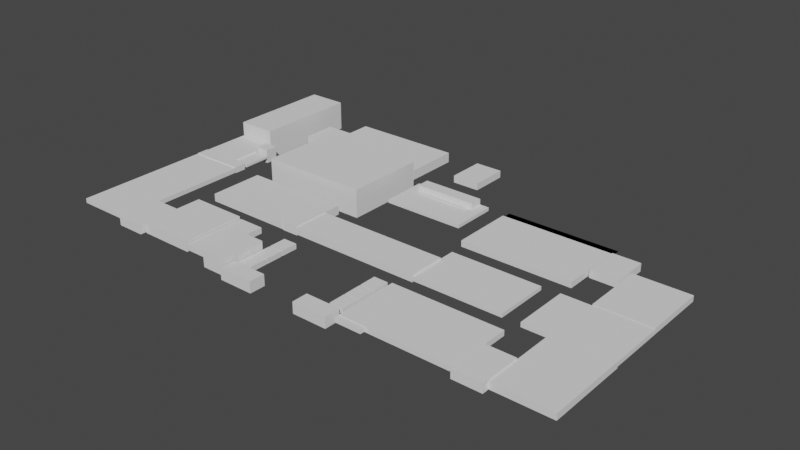 # Source: RoomFloors.blend  (saved by Blender 3.3.6; exported with 4.5.12 LTS)
import bpy
from mathutils import Matrix  # noqa: F401  (used for matrix-valued properties, if any)

bpy.ops.wm.read_factory_settings(use_empty=True)
scene = bpy.context.scene
scene.name = 'Scene'

# ---- collections
col_collection = bpy.data.collections.new('Collection'); scene.collection.children.link(col_collection)

# ---- world
world_world = bpy.data.worlds.new('World'); scene.world = world_world
world_world.use_nodes = True; world_world.node_tree.nodes.clear()
_N = world_world.node_tree.nodes; _L = world_world.node_tree.links
n0 = _N.new('ShaderNodeOutputWorld'); n0.name = 'World Output'; n0.location = (300, 300)
n1 = _N.new('ShaderNodeBackground'); n1.name = 'Background'; n1.location = (10, 300)
n1.inputs[0].default_value = (0.05088, 0.05088, 0.05088, 1.0)
_L.new(n1.outputs[0], n0.inputs[0])
n0.is_active_output = True
world_world.color = (0.05088, 0.05088, 0.05088)
world_world.use_sun_shadow = False
world_world.sun_shadow_jitter_overblur = 0.0

# ---- meshes
me_cube_289 = bpy.data.meshes.new('Cube.289')
me_cube_289.from_pydata([], [], [])
_uv = me_cube_289.uv_layers.new(name='UVMap')
_uv.uv.foreach_set('vector', [])
me_cube_289.materials.append(None)
me_cube_289.update()
me_cube_020 = bpy.data.meshes.new('Cube.020')
me_cube_020.from_pydata([(-0.9096, -0.8801, -0.9518), (-0.9096, -0.8801, 0.9518), (-0.9096, 0.8801, -0.9518), (-0.9096, 0.8801, 0.9518), (0.9096, -0.8801, -0.9518), (0.9096, -0.8801, 0.9518), (0.9096, 0.8801, -0.9518), (0.9096, 0.8801, 0.9518)], [], [(0, 1, 3, 2), (2, 3, 7, 6), (6, 7, 5, 4), (4, 5, 1, 0), (2, 6, 4, 0), (7, 3, 1, 5)])
_uv = me_cube_020.uv_layers.new(name='UVMap')
_uv.uv.foreach_set('vector', [0.375, 0.0, 0.625, 0.0, 0.625, 0.25, 0.375, 0.25, 0.375, 0.25, 0.625, 0.25, 0.625, 0.5, 0.375, 0.5, 0.375, 0.5, 0.625, 0.5, 0.625, 0.75, 0.375, 0.75, 0.375, 0.75, 0.625, 0.75, 0.625, 1.0, 0.375, 1.0, 0.125, 0.5, 0.375, 0.5, 0.375, 0.75, 0.125, 0.75, 0.625, 0.5, 0.875, 0.5, 0.875, 0.75, 0.625, 0.75])
me_cube_020.update()
me_cube_019 = bpy.data.meshes.new('Cube.019')
me_cube_019.from_pydata([(-1.103, -1.931, -0.2636), (-1.103, -1.931, 0.2636), (-1.103, 1.931, -0.2636), (-1.103, 1.931, 0.2636), (1.103, -1.931, -0.2636), (1.103, -1.931, 0.2636), (1.103, 1.931, -0.2636), (1.103, 1.931, 0.2636)], [], [(0, 1, 3, 2), (2, 3, 7, 6), (6, 7, 5, 4), (4, 5, 1, 0), (2, 6, 4, 0), (7, 3, 1, 5)])
_uv = me_cube_019.uv_layers.new(name='UVMap')
_uv.uv.foreach_set('vector', [0.375, 0.0, 0.625, 0.0, 0.625, 0.25, 0.375, 0.25, 0.375, 0.25, 0.625, 0.25, 0.625, 0.5, 0.375, 0.5, 0.375, 0.5, 0.625, 0.5, 0.625, 0.75, 0.375, 0.75, 0.375, 0.75, 0.625, 0.75, 0.625, 1.0, 0.375, 1.0, 0.125, 0.5, 0.375, 0.5, 0.375, 0.75, 0.125, 0.75, 0.625, 0.5, 0.875, 0.5, 0.875, 0.75, 0.625, 0.75])
me_cube_019.update()
me_cube_017 = bpy.data.meshes.new('Cube.017')
me_cube_017.from_pydata([(-2.764, -3.379, -0.376), (-2.764, -3.379, 0.376), (-2.764, 3.379, -0.376), (-2.764, 3.379, 0.376), (2.764, -3.379, -0.376), (2.764, -3.379, 0.376), (2.764, 3.379, -0.376), (2.764, 3.379, 0.376)], [], [(0, 1, 3, 2), (2, 3, 7, 6), (6, 7, 5, 4), (4, 5, 1, 0), (2, 6, 4, 0), (7, 3, 1, 5)])
_uv = me_cube_017.uv_layers.new(name='UVMap')
_uv.uv.foreach_set('vector', [0.375, 0.0, 0.625, 0.0, 0.625, 0.25, 0.375, 0.25, 0.375, 0.25, 0.625, 0.25, 0.625, 0.5, 0.375, 0.5, 0.375, 0.5, 0.625, 0.5, 0.625, 0.75, 0.375, 0.75, 0.375, 0.75, 0.625, 0.75, 0.625, 1.0, 0.375, 1.0, 0.125, 0.5, 0.375, 0.5, 0.375, 0.75, 0.125, 0.75, 0.625, 0.5, 0.875, 0.5, 0.875, 0.75, 0.625, 0.75])
me_cube_017.update()
me_cube_014 = bpy.data.meshes.new('Cube.014')
me_cube_014.from_pydata([(-1.958, -2.869, -0.192), (-1.958, -2.869, 0.192), (-1.958, 2.869, -0.192), (-1.958, 2.869, 0.192), (1.958, -2.869, -0.192), (1.958, -2.869, 0.192), (1.958, 2.869, -0.192), (1.958, 2.869, 0.192)], [], [(0, 1, 3, 2), (2, 3, 7, 6), (6, 7, 5, 4), (4, 5, 1, 0), (2, 6, 4, 0), (7, 3, 1, 5)])
_uv = me_cube_014.uv_layers.new(name='UVMap')
_uv.uv.foreach_set('vector', [0.375, 0.0, 0.625, 0.0, 0.625, 0.25, 0.375, 0.25, 0.375, 0.25, 0.625, 0.25, 0.625, 0.5, 0.375, 0.5, 0.375, 0.5, 0.625, 0.5, 0.625, 0.75, 0.375, 0.75, 0.375, 0.75, 0.625, 0.75, 0.625, 1.0, 0.375, 1.0, 0.125, 0.5, 0.375, 0.5, 0.375, 0.75, 0.125, 0.75, 0.625, 0.5, 0.875, 0.5, 0.875, 0.75, 0.625, 0.75])
me_cube_014.update()
me_cube_012 = bpy.data.meshes.new('Cube.012')
me_cube_012.from_pydata([(-1.955, -2.872, -0.223), (-1.955, -2.872, 0.223), (-1.955, 2.872, -0.223), (-1.955, 2.872, 0.223), (1.955, -2.872, -0.223), (1.955, -2.872, 0.223), (1.955, 2.872, -0.223), (1.955, 2.872, 0.223)], [], [(0, 1, 3, 2), (2, 3, 7, 6), (6, 7, 5, 4), (4, 5, 1, 0), (2, 6, 4, 0), (7, 3, 1, 5)])
_uv = me_cube_012.uv_layers.new(name='UVMap')
_uv.uv.foreach_set('vector', [0.375, 0.0, 0.625, 0.0, 0.625, 0.25, 0.375, 0.25, 0.375, 0.25, 0.625, 0.25, 0.625, 0.5, 0.375, 0.5, 0.375, 0.5, 0.625, 0.5, 0.625, 0.75, 0.375, 0.75, 0.375, 0.75, 0.625, 0.75, 0.625, 1.0, 0.375, 1.0, 0.125, 0.5, 0.375, 0.5, 0.375, 0.75, 0.125, 0.75, 0.625, 0.5, 0.875, 0.5, 0.875, 0.75, 0.625, 0.75])
me_cube_012.update()
me_cube_010 = bpy.data.meshes.new('Cube.010')
me_cube_010.from_pydata([(-3.81, -4.272, -9.537e-07), (-3.81, -4.272, 9.537e-07), (-3.81, 4.272, -9.537e-07), (-3.81, 4.272, 9.537e-07), (3.81, -4.272, -9.537e-07), (3.81, -4.272, 9.537e-07), (3.81, 4.272, -9.537e-07), (3.81, 4.272, 9.537e-07)], [], [(0, 1, 3, 2), (2, 3, 7, 6), (6, 7, 5, 4), (4, 5, 1, 0), (2, 6, 4, 0), (7, 3, 1, 5)])
_uv = me_cube_010.uv_layers.new(name='UVMap')
_uv.uv.foreach_set('vector', [0.375, 0.0, 0.625, 0.0, 0.625, 0.25, 0.375, 0.25, 0.375, 0.25, 0.625, 0.25, 0.625, 0.5, 0.375, 0.5, 0.375, 0.5, 0.625, 0.5, 0.625, 0.75, 0.375, 0.75, 0.375, 0.75, 0.625, 0.75, 0.625, 1.0, 0.375, 1.0, 0.125, 0.5, 0.375, 0.5, 0.375, 0.75, 0.125, 0.75, 0.625, 0.5, 0.875, 0.5, 0.875, 0.75, 0.625, 0.75])
me_cube_010.update()
me_cube_011 = bpy.data.meshes.new('Cube.011')
me_cube_011.from_pydata([(-1.796, -4.292, -3.815e-06), (-1.796, -4.292, 3.815e-06), (-1.796, 4.292, -3.815e-06), (-1.796, 4.292, 3.815e-06), (1.796, -4.292, -3.815e-06), (1.796, -4.292, 3.815e-06), (1.796, 4.292, -3.815e-06), (1.796, 4.292, 3.815e-06)], [], [(0, 1, 3, 2), (2, 3, 7, 6), (6, 7, 5, 4), (4, 5, 1, 0), (2, 6, 4, 0), (7, 3, 1, 5)])
_uv = me_cube_011.uv_layers.new(name='UVMap')
_uv.uv.foreach_set('vector', [0.375, 0.0, 0.625, 0.0, 0.625, 0.25, 0.375, 0.25, 0.375, 0.25, 0.625, 0.25, 0.625, 0.5, 0.375, 0.5, 0.375, 0.5, 0.625, 0.5, 0.625, 0.75, 0.375, 0.75, 0.375, 0.75, 0.625, 0.75, 0.625, 1.0, 0.375, 1.0, 0.125, 0.5, 0.375, 0.5, 0.375, 0.75, 0.125, 0.75, 0.625, 0.5, 0.875, 0.5, 0.875, 0.75, 0.625, 0.75])
me_cube_011.update()
me_cube_008 = bpy.data.meshes.new('Cube.008')
me_cube_008.from_pydata([(-3.772, -4.332, -0.0369), (-3.772, -4.332, 0.0369), (-3.772, 4.332, -0.0369), (-3.772, 4.332, 0.0369), (3.772, -4.332, -0.0369), (3.772, -4.332, 0.0369), (3.772, 4.332, -0.0369), (3.772, 4.332, 0.0369)], [], [(0, 1, 3, 2), (2, 3, 7, 6), (6, 7, 5, 4), (4, 5, 1, 0), (2, 6, 4, 0), (7, 3, 1, 5)])
_uv = me_cube_008.uv_layers.new(name='UVMap')
_uv.uv.foreach_set('vector', [0.375, 0.0, 0.625, 0.0, 0.625, 0.25, 0.375, 0.25, 0.375, 0.25, 0.625, 0.25, 0.625, 0.5, 0.375, 0.5, 0.375, 0.5, 0.625, 0.5, 0.625, 0.75, 0.375, 0.75, 0.375, 0.75, 0.625, 0.75, 0.625, 1.0, 0.375, 1.0, 0.125, 0.5, 0.375, 0.5, 0.375, 0.75, 0.125, 0.75, 0.625, 0.5, 0.875, 0.5, 0.875, 0.75, 0.625, 0.75])
me_cube_008.update()
me_cube_006 = bpy.data.meshes.new('Cube.006')
me_cube_006.from_pydata([(-2.386, -1.103, -0.01054), (-2.386, -1.103, 0.01054), (-2.386, 1.103, -0.01054), (-2.386, 1.103, 0.01054), (2.386, -1.103, -0.01054), (2.386, -1.103, 0.01054), (2.386, 1.103, -0.01054), (2.386, 1.103, 0.01054)], [], [(0, 1, 3, 2), (2, 3, 7, 6), (6, 7, 5, 4), (4, 5, 1, 0), (2, 6, 4, 0), (7, 3, 1, 5)])
_uv = me_cube_006.uv_layers.new(name='UVMap')
_uv.uv.foreach_set('vector', [0.375, 0.0, 0.625, 0.0, 0.625, 0.25, 0.375, 0.25, 0.375, 0.25, 0.625, 0.25, 0.625, 0.5, 0.375, 0.5, 0.375, 0.5, 0.625, 0.5, 0.625, 0.75, 0.375, 0.75, 0.375, 0.75, 0.625, 0.75, 0.625, 1.0, 0.375, 1.0, 0.125, 0.5, 0.375, 0.5, 0.375, 0.75, 0.125, 0.75, 0.625, 0.5, 0.875, 0.5, 0.875, 0.75, 0.625, 0.75])
me_cube_006.update()
me_cube_005 = bpy.data.meshes.new('Cube.005')
me_cube_005.from_pydata([(-2.386, -1.103, -0.01054), (-2.386, -1.103, 0.01054), (-2.386, 1.103, -0.01054), (-2.386, 1.103, 0.01054), (2.386, -1.103, -0.01054), (2.386, -1.103, 0.01054), (2.386, 1.103, -0.01054), (2.386, 1.103, 0.01054)], [], [(0, 1, 3, 2), (2, 3, 7, 6), (6, 7, 5, 4), (4, 5, 1, 0), (2, 6, 4, 0), (7, 3, 1, 5)])
_uv = me_cube_005.uv_layers.new(name='UVMap')
_uv.uv.foreach_set('vector', [0.375, 0.0, 0.625, 0.0, 0.625, 0.25, 0.375, 0.25, 0.375, 0.25, 0.625, 0.25, 0.625, 0.5, 0.375, 0.5, 0.375, 0.5, 0.625, 0.5, 0.625, 0.75, 0.375, 0.75, 0.375, 0.75, 0.625, 0.75, 0.625, 1.0, 0.375, 1.0, 0.125, 0.5, 0.375, 0.5, 0.375, 0.75, 0.125, 0.75, 0.625, 0.5, 0.875, 0.5, 0.875, 0.75, 0.625, 0.75])
me_cube_005.update()
me_cube_015 = bpy.data.meshes.new('Cube.015')
me_cube_015.from_pydata([(-1.901, -2.526, -0.5418), (-1.901, -2.526, 0.5418), (-1.901, 2.526, -0.5418), (-1.901, 2.526, 0.5418), (1.901, -2.526, -0.5418), (1.901, -2.526, 0.5418), (1.901, 2.526, -0.5418), (1.901, 2.526, 0.5418)], [], [(0, 1, 3, 2), (2, 3, 7, 6), (6, 7, 5, 4), (4, 5, 1, 0), (2, 6, 4, 0), (7, 3, 1, 5)])
_uv = me_cube_015.uv_layers.new(name='UVMap')
_uv.uv.foreach_set('vector', [0.375, 0.0, 0.625, 0.0, 0.625, 0.25, 0.375, 0.25, 0.375, 0.25, 0.625, 0.25, 0.625, 0.5, 0.375, 0.5, 0.375, 0.5, 0.625, 0.5, 0.625, 0.75, 0.375, 0.75, 0.375, 0.75, 0.625, 0.75, 0.625, 1.0, 0.375, 1.0, 0.125, 0.5, 0.375, 0.5, 0.375, 0.75, 0.125, 0.75, 0.625, 0.5, 0.875, 0.5, 0.875, 0.75, 0.625, 0.75])
me_cube_015.update()
me_cube_003 = bpy.data.meshes.new('Cube.003')
me_cube_003.from_pydata([(-7.798, -0.753, 0.0), (-7.798, -0.753, 0.0), (-7.798, 0.753, 0.0), (-7.798, 0.753, 0.0), (7.798, -0.753, 0.0), (7.798, -0.753, 0.0), (7.798, 0.753, 0.0), (7.798, 0.753, 0.0)], [], [(0, 1, 3, 2), (2, 3, 7, 6), (6, 7, 5, 4), (4, 5, 1, 0), (2, 6, 4, 0), (7, 3, 1, 5)])
_uv = me_cube_003.uv_layers.new(name='UVMap')
_uv.uv.foreach_set('vector', [0.375, 0.0, 0.625, 0.0, 0.625, 0.25, 0.375, 0.25, 0.375, 0.25, 0.625, 0.25, 0.625, 0.5, 0.375, 0.5, 0.375, 0.5, 0.625, 0.5, 0.625, 0.75, 0.375, 0.75, 0.375, 0.75, 0.625, 0.75, 0.625, 1.0, 0.375, 1.0, 0.125, 0.5, 0.375, 0.5, 0.375, 0.75, 0.125, 0.75, 0.625, 0.5, 0.875, 0.5, 0.875, 0.75, 0.625, 0.75])
me_cube_003.update()
me_cube_002 = bpy.data.meshes.new('Cube.002')
me_cube_002.from_pydata([(-3.775, -0.3452, -0.006102), (-3.775, -0.3452, 0.006102), (-3.775, 0.3452, -0.006102), (-3.775, 0.3452, 0.006102), (3.775, -0.3452, -0.006102), (3.775, -0.3452, 0.006102), (3.775, 0.3452, -0.006102), (3.775, 0.3452, 0.006102)], [], [(0, 1, 3, 2), (2, 3, 7, 6), (6, 7, 5, 4), (4, 5, 1, 0), (2, 6, 4, 0), (7, 3, 1, 5)])
_uv = me_cube_002.uv_layers.new(name='UVMap')
_uv.uv.foreach_set('vector', [0.375, 0.0, 0.625, 0.0, 0.625, 0.25, 0.375, 0.25, 0.375, 0.25, 0.625, 0.25, 0.625, 0.5, 0.375, 0.5, 0.375, 0.5, 0.625, 0.5, 0.625, 0.75, 0.375, 0.75, 0.375, 0.75, 0.625, 0.75, 0.625, 1.0, 0.375, 1.0, 0.125, 0.5, 0.375, 0.5, 0.375, 0.75, 0.125, 0.75, 0.625, 0.5, 0.875, 0.5, 0.875, 0.75, 0.625, 0.75])
me_cube_002.update()
me_cube_001 = bpy.data.meshes.new('Cube.001')
me_cube_001.from_pydata([(-4.31, -0.9017, -1.059), (-4.31, -0.9017, 1.059), (-4.31, 0.9017, -1.059), (-4.31, 0.9017, 1.059), (4.31, -0.9017, -1.059), (4.31, -0.9017, 1.059), (4.31, 0.9017, -1.059), (4.31, 0.9017, 1.059)], [], [(0, 1, 3, 2), (2, 3, 7, 6), (6, 7, 5, 4), (4, 5, 1, 0), (2, 6, 4, 0), (7, 3, 1, 5)])
_uv = me_cube_001.uv_layers.new(name='UVMap')
_uv.uv.foreach_set('vector', [0.375, 0.0, 0.625, 0.0, 0.625, 0.25, 0.375, 0.25, 0.375, 0.25, 0.625, 0.25, 0.625, 0.5, 0.375, 0.5, 0.375, 0.5, 0.625, 0.5, 0.625, 0.75, 0.375, 0.75, 0.375, 0.75, 0.625, 0.75, 0.625, 1.0, 0.375, 1.0, 0.125, 0.5, 0.375, 0.5, 0.375, 0.75, 0.125, 0.75, 0.625, 0.5, 0.875, 0.5, 0.875, 0.75, 0.625, 0.75])
me_cube_001.update()
me_cube_004 = bpy.data.meshes.new('Cube.004')
me_cube_004.from_pydata([(-5.647, -3.162, -0.08347), (-5.647, -3.162, 0.08347), (-5.647, 3.162, -0.08347), (-5.647, 3.162, 0.08347), (5.647, -3.162, -0.08347), (5.647, -3.162, 0.08347), (5.647, 3.162, -0.08347), (5.647, 3.162, 0.08347)], [], [(0, 1, 3, 2), (2, 3, 7, 6), (6, 7, 5, 4), (4, 5, 1, 0), (2, 6, 4, 0), (7, 3, 1, 5)])
_uv = me_cube_004.uv_layers.new(name='UVMap')
_uv.uv.foreach_set('vector', [0.375, 0.0, 0.625, 0.0, 0.625, 0.25, 0.375, 0.25, 0.375, 0.25, 0.625, 0.25, 0.625, 0.5, 0.375, 0.5, 0.375, 0.5, 0.625, 0.5, 0.625, 0.75, 0.375, 0.75, 0.375, 0.75, 0.625, 0.75, 0.625, 1.0, 0.375, 1.0, 0.125, 0.5, 0.375, 0.5, 0.375, 0.75, 0.125, 0.75, 0.625, 0.5, 0.875, 0.5, 0.875, 0.75, 0.625, 0.75])
me_cube_004.update()
me_cube_172 = bpy.data.meshes.new('Cube.172')
me_cube_172.from_pydata([(-1.931, -2.625, -0.04393), (-1.931, -2.625, 0.04393), (-1.931, 2.625, -0.04393), (-1.931, 2.625, 0.04393), (1.931, -2.625, -0.04393), (1.931, -2.625, 0.04393), (1.931, 2.625, -0.04393), (1.931, 2.625, 0.04393)], [], [(0, 1, 3, 2), (2, 3, 7, 6), (6, 7, 5, 4), (4, 5, 1, 0), (2, 6, 4, 0), (7, 3, 1, 5)])
_uv = me_cube_172.uv_layers.new(name='UVMap')
_uv.uv.foreach_set('vector', [0.375, 0.0, 0.625, 0.0, 0.625, 0.25, 0.375, 0.25, 0.375, 0.25, 0.625, 0.25, 0.625, 0.5, 0.375, 0.5, 0.375, 0.5, 0.625, 0.5, 0.625, 0.75, 0.375, 0.75, 0.375, 0.75, 0.625, 0.75, 0.625, 1.0, 0.375, 1.0, 0.125, 0.5, 0.375, 0.5, 0.375, 0.75, 0.125, 0.75, 0.625, 0.5, 0.875, 0.5, 0.875, 0.75, 0.625, 0.75])
me_cube_172.update()
me_cube_171 = bpy.data.meshes.new('Cube.171')
me_cube_171.from_pydata([(-7.694, -4.294, -0.06326), (-7.694, -4.294, 0.06326), (-7.694, 4.294, -0.06326), (-7.694, 4.294, 0.06326), (7.694, -4.294, -0.06326), (7.694, -4.294, 0.06326), (7.694, 4.294, -0.06326), (7.694, 4.294, 0.06326)], [], [(0, 1, 3, 2), (2, 3, 7, 6), (6, 7, 5, 4), (4, 5, 1, 0), (2, 6, 4, 0), (7, 3, 1, 5)])
_uv = me_cube_171.uv_layers.new(name='UVMap')
_uv.uv.foreach_set('vector', [0.375, 0.0, 0.625, 0.0, 0.625, 0.25, 0.375, 0.25, 0.375, 0.25, 0.625, 0.25, 0.625, 0.5, 0.375, 0.5, 0.375, 0.5, 0.625, 0.5, 0.625, 0.75, 0.375, 0.75, 0.375, 0.75, 0.625, 0.75, 0.625, 1.0, 0.375, 1.0, 0.125, 0.5, 0.375, 0.5, 0.375, 0.75, 0.125, 0.75, 0.625, 0.5, 0.875, 0.5, 0.875, 0.75, 0.625, 0.75])
me_cube_171.update()
me_cube_170 = bpy.data.meshes.new('Cube.170')
me_cube_170.from_pydata([(-3.928, -5.532, -0.174), (-3.928, -5.532, 0.174), (-3.928, 5.532, -0.174), (-3.928, 5.532, 0.174), (3.928, -5.532, -0.174), (3.928, -5.532, 0.174), (3.928, 5.532, -0.174), (3.928, 5.532, 0.174)], [], [(0, 1, 3, 2), (2, 3, 7, 6), (6, 7, 5, 4), (4, 5, 1, 0), (2, 6, 4, 0), (7, 3, 1, 5)])
_uv = me_cube_170.uv_layers.new(name='UVMap')
_uv.uv.foreach_set('vector', [0.375, 0.0, 0.625, 0.0, 0.625, 0.25, 0.375, 0.25, 0.375, 0.25, 0.625, 0.25, 0.625, 0.5, 0.375, 0.5, 0.375, 0.5, 0.625, 0.5, 0.625, 0.75, 0.375, 0.75, 0.375, 0.75, 0.625, 0.75, 0.625, 1.0, 0.375, 1.0, 0.125, 0.5, 0.375, 0.5, 0.375, 0.75, 0.125, 0.75, 0.625, 0.5, 0.875, 0.5, 0.875, 0.75, 0.625, 0.75])
me_cube_170.update()
me_cube_169 = bpy.data.meshes.new('Cube.169')
me_cube_169.from_pydata([(-5.776, -3.843, -0.00759), (-5.776, -3.843, 0.00759), (-5.776, 3.843, -0.00759), (-5.776, 3.843, 0.00759), (5.776, -3.843, -0.00759), (5.776, -3.843, 0.00759), (5.776, 3.843, -0.00759), (5.776, 3.843, 0.00759)], [], [(0, 1, 3, 2), (2, 3, 7, 6), (6, 7, 5, 4), (4, 5, 1, 0), (2, 6, 4, 0), (7, 3, 1, 5)])
_uv = me_cube_169.uv_layers.new(name='UVMap')
_uv.uv.foreach_set('vector', [0.375, 0.0, 0.625, 0.0, 0.625, 0.25, 0.375, 0.25, 0.375, 0.25, 0.625, 0.25, 0.625, 0.5, 0.375, 0.5, 0.375, 0.5, 0.625, 0.5, 0.625, 0.75, 0.375, 0.75, 0.375, 0.75, 0.625, 0.75, 0.625, 1.0, 0.375, 1.0, 0.125, 0.5, 0.375, 0.5, 0.375, 0.75, 0.125, 0.75, 0.625, 0.5, 0.875, 0.5, 0.875, 0.75, 0.625, 0.75])
me_cube_169.update()
me_cube_168 = bpy.data.meshes.new('Cube.168')
me_cube_168.from_pydata([(-1.953, -2.363, -2.384e-07), (-1.953, -2.363, 2.384e-07), (-1.953, 2.363, -2.384e-07), (-1.953, 2.363, 2.384e-07), (1.953, -2.363, -2.384e-07), (1.953, -2.363, 2.384e-07), (1.953, 2.363, -2.384e-07), (1.953, 2.363, 2.384e-07)], [], [(0, 1, 3, 2), (2, 3, 7, 6), (6, 7, 5, 4), (4, 5, 1, 0), (2, 6, 4, 0), (7, 3, 1, 5)])
_uv = me_cube_168.uv_layers.new(name='UVMap')
_uv.uv.foreach_set('vector', [0.375, 0.0, 0.625, 0.0, 0.625, 0.25, 0.375, 0.25, 0.375, 0.25, 0.625, 0.25, 0.625, 0.5, 0.375, 0.5, 0.375, 0.5, 0.625, 0.5, 0.625, 0.75, 0.375, 0.75, 0.375, 0.75, 0.625, 0.75, 0.625, 1.0, 0.375, 1.0, 0.125, 0.5, 0.375, 0.5, 0.375, 0.75, 0.125, 0.75, 0.625, 0.5, 0.875, 0.5, 0.875, 0.75, 0.625, 0.75])
me_cube_168.update()
me_cube_167 = bpy.data.meshes.new('Cube.167')
me_cube_167.from_pydata([(-7.596, -4.366, -0.1518), (-7.596, -4.366, 0.1518), (-7.596, 4.366, -0.1518), (-7.596, 4.366, 0.1518), (7.596, -4.366, -0.1518), (7.596, -4.366, 0.1518), (7.596, 4.366, -0.1518), (7.596, 4.366, 0.1518)], [], [(0, 1, 3, 2), (2, 3, 7, 6), (6, 7, 5, 4), (4, 5, 1, 0), (2, 6, 4, 0), (7, 3, 1, 5)])
_uv = me_cube_167.uv_layers.new(name='UVMap')
_uv.uv.foreach_set('vector', [0.375, 0.0, 0.625, 0.0, 0.625, 0.25, 0.375, 0.25, 0.375, 0.25, 0.625, 0.25, 0.625, 0.5, 0.375, 0.5, 0.375, 0.5, 0.625, 0.5, 0.625, 0.75, 0.375, 0.75, 0.375, 0.75, 0.625, 0.75, 0.625, 1.0, 0.375, 1.0, 0.125, 0.5, 0.375, 0.5, 0.375, 0.75, 0.125, 0.75, 0.625, 0.5, 0.875, 0.5, 0.875, 0.75, 0.625, 0.75])
me_cube_167.update()
me_cube_166 = bpy.data.meshes.new('Cube.166')
me_cube_166.from_pydata([(-1.953, -2.363, -2.384e-07), (-1.953, -2.363, 2.384e-07), (-1.953, 2.363, -2.384e-07), (-1.953, 2.363, 2.384e-07), (1.953, -2.363, -2.384e-07), (1.953, -2.363, 2.384e-07), (1.953, 2.363, -2.384e-07), (1.953, 2.363, 2.384e-07)], [], [(0, 1, 3, 2), (2, 3, 7, 6), (6, 7, 5, 4), (4, 5, 1, 0), (2, 6, 4, 0), (7, 3, 1, 5)])
_uv = me_cube_166.uv_layers.new(name='UVMap')
_uv.uv.foreach_set('vector', [0.375, 0.0, 0.625, 0.0, 0.625, 0.25, 0.375, 0.25, 0.375, 0.25, 0.625, 0.25, 0.625, 0.5, 0.375, 0.5, 0.375, 0.5, 0.625, 0.5, 0.625, 0.75, 0.375, 0.75, 0.375, 0.75, 0.625, 0.75, 0.625, 1.0, 0.375, 1.0, 0.125, 0.5, 0.375, 0.5, 0.375, 0.75, 0.125, 0.75, 0.625, 0.5, 0.875, 0.5, 0.875, 0.75, 0.625, 0.75])
me_cube_166.update()
me_cube_165 = bpy.data.meshes.new('Cube.165')
me_cube_165.from_pydata([], [], [])
_uv = me_cube_165.uv_layers.new(name='UVMap')
_uv.uv.foreach_set('vector', [])
me_cube_165.update()
me_cube_164 = bpy.data.meshes.new('Cube.164')
me_cube_164.from_pydata([(-0.9783, -1.169, -0.3466), (-0.9783, -1.169, 0.3466), (-0.9783, 1.169, -0.3466), (-0.9783, 1.169, 0.3466), (0.9783, -1.169, -0.3466), (0.9783, -1.169, 0.3466), (0.9783, 1.169, -0.3466), (0.9783, 1.169, 0.3466)], [], [(0, 1, 3, 2), (2, 3, 7, 6), (6, 7, 5, 4), (4, 5, 1, 0), (2, 6, 4, 0), (7, 3, 1, 5)])
_uv = me_cube_164.uv_layers.new(name='UVMap')
_uv.uv.foreach_set('vector', [0.375, 0.0, 0.625, 0.0, 0.625, 0.25, 0.375, 0.25, 0.375, 0.25, 0.625, 0.25, 0.625, 0.5, 0.375, 0.5, 0.375, 0.5, 0.625, 0.5, 0.625, 0.75, 0.375, 0.75, 0.375, 0.75, 0.625, 0.75, 0.625, 1.0, 0.375, 1.0, 0.125, 0.5, 0.375, 0.5, 0.375, 0.75, 0.125, 0.75, 0.625, 0.5, 0.875, 0.5, 0.875, 0.75, 0.625, 0.75])
me_cube_164.update()
me_cube_163 = bpy.data.meshes.new('Cube.163')
me_cube_163.from_pydata([(-0.9783, -1.169, -0.3466), (-0.9783, -1.169, 0.3466), (-0.9783, 1.169, -0.3466), (-0.9783, 1.169, 0.3466), (0.9783, -1.169, -0.3466), (0.9783, -1.169, 0.3466), (0.9783, 1.169, -0.3466), (0.9783, 1.169, 0.3466)], [], [(0, 1, 3, 2), (2, 3, 7, 6), (6, 7, 5, 4), (4, 5, 1, 0), (2, 6, 4, 0), (7, 3, 1, 5)])
_uv = me_cube_163.uv_layers.new(name='UVMap')
_uv.uv.foreach_set('vector', [0.375, 0.0, 0.625, 0.0, 0.625, 0.25, 0.375, 0.25, 0.375, 0.25, 0.625, 0.25, 0.625, 0.5, 0.375, 0.5, 0.375, 0.5, 0.625, 0.5, 0.625, 0.75, 0.375, 0.75, 0.375, 0.75, 0.625, 0.75, 0.625, 1.0, 0.375, 1.0, 0.125, 0.5, 0.375, 0.5, 0.375, 0.75, 0.125, 0.75, 0.625, 0.5, 0.875, 0.5, 0.875, 0.75, 0.625, 0.75])
me_cube_163.update()
me_cube_162 = bpy.data.meshes.new('Cube.162')
me_cube_162.from_pydata([(-0.9783, -1.169, -0.3466), (-0.9783, -1.169, 0.3466), (-0.9783, 1.169, -0.3466), (-0.9783, 1.169, 0.3466), (0.9783, -1.169, -0.3466), (0.9783, -1.169, 0.3466), (0.9783, 1.169, -0.3466), (0.9783, 1.169, 0.3466)], [], [(0, 1, 3, 2), (2, 3, 7, 6), (6, 7, 5, 4), (4, 5, 1, 0), (2, 6, 4, 0), (7, 3, 1, 5)])
_uv = me_cube_162.uv_layers.new(name='UVMap')
_uv.uv.foreach_set('vector', [0.375, 0.0, 0.625, 0.0, 0.625, 0.25, 0.375, 0.25, 0.375, 0.25, 0.625, 0.25, 0.625, 0.5, 0.375, 0.5, 0.375, 0.5, 0.625, 0.5, 0.625, 0.75, 0.375, 0.75, 0.375, 0.75, 0.625, 0.75, 0.625, 1.0, 0.375, 1.0, 0.125, 0.5, 0.375, 0.5, 0.375, 0.75, 0.125, 0.75, 0.625, 0.5, 0.875, 0.5, 0.875, 0.75, 0.625, 0.75])
me_cube_162.update()
me_cube_161 = bpy.data.meshes.new('Cube.161')
me_cube_161.from_pydata([(-0.9783, -1.169, -0.3466), (-0.9783, -1.169, 0.3466), (-0.9783, 1.169, -0.3466), (-0.9783, 1.169, 0.3466), (0.9783, -1.169, -0.3466), (0.9783, -1.169, 0.3466), (0.9783, 1.169, -0.3466), (0.9783, 1.169, 0.3466)], [], [(0, 1, 3, 2), (2, 3, 7, 6), (6, 7, 5, 4), (4, 5, 1, 0), (2, 6, 4, 0), (7, 3, 1, 5)])
_uv = me_cube_161.uv_layers.new(name='UVMap')
_uv.uv.foreach_set('vector', [0.375, 0.0, 0.625, 0.0, 0.625, 0.25, 0.375, 0.25, 0.375, 0.25, 0.625, 0.25, 0.625, 0.5, 0.375, 0.5, 0.375, 0.5, 0.625, 0.5, 0.625, 0.75, 0.375, 0.75, 0.375, 0.75, 0.625, 0.75, 0.625, 1.0, 0.375, 1.0, 0.125, 0.5, 0.375, 0.5, 0.375, 0.75, 0.125, 0.75, 0.625, 0.5, 0.875, 0.5, 0.875, 0.75, 0.625, 0.75])
me_cube_161.update()
me_cube_160 = bpy.data.meshes.new('Cube.160')
me_cube_160.from_pydata([(-0.9783, -1.169, -0.3466), (-0.9783, -1.169, 0.3466), (-0.9783, 1.169, -0.3466), (-0.9783, 1.169, 0.3466), (0.9783, -1.169, -0.3466), (0.9783, -1.169, 0.3466), (0.9783, 1.169, -0.3466), (0.9783, 1.169, 0.3466)], [], [(0, 1, 3, 2), (2, 3, 7, 6), (6, 7, 5, 4), (4, 5, 1, 0), (2, 6, 4, 0), (7, 3, 1, 5)])
_uv = me_cube_160.uv_layers.new(name='UVMap')
_uv.uv.foreach_set('vector', [0.375, 0.0, 0.625, 0.0, 0.625, 0.25, 0.375, 0.25, 0.375, 0.25, 0.625, 0.25, 0.625, 0.5, 0.375, 0.5, 0.375, 0.5, 0.625, 0.5, 0.625, 0.75, 0.375, 0.75, 0.375, 0.75, 0.625, 0.75, 0.625, 1.0, 0.375, 1.0, 0.125, 0.5, 0.375, 0.5, 0.375, 0.75, 0.125, 0.75, 0.625, 0.5, 0.875, 0.5, 0.875, 0.75, 0.625, 0.75])
me_cube_160.update()
me_cube_159 = bpy.data.meshes.new('Cube.159')
me_cube_159.from_pydata([(-0.9783, -1.169, -0.3466), (-0.9783, -1.169, 0.3466), (-0.9783, 1.169, -0.3466), (-0.9783, 1.169, 0.3466), (0.9783, -1.169, -0.3466), (0.9783, -1.169, 0.3466), (0.9783, 1.169, -0.3466), (0.9783, 1.169, 0.3466)], [], [(0, 1, 3, 2), (2, 3, 7, 6), (6, 7, 5, 4), (4, 5, 1, 0), (2, 6, 4, 0), (7, 3, 1, 5)])
_uv = me_cube_159.uv_layers.new(name='UVMap')
_uv.uv.foreach_set('vector', [0.375, 0.0, 0.625, 0.0, 0.625, 0.25, 0.375, 0.25, 0.375, 0.25, 0.625, 0.25, 0.625, 0.5, 0.375, 0.5, 0.375, 0.5, 0.625, 0.5, 0.625, 0.75, 0.375, 0.75, 0.375, 0.75, 0.625, 0.75, 0.625, 1.0, 0.375, 1.0, 0.125, 0.5, 0.375, 0.5, 0.375, 0.75, 0.125, 0.75, 0.625, 0.5, 0.875, 0.5, 0.875, 0.75, 0.625, 0.75])
me_cube_159.update()
me_cube_158 = bpy.data.meshes.new('Cube.158')
me_cube_158.from_pydata([(-3.814, -0.8605, -0.4322), (-3.814, -0.8605, 0.4322), (-3.814, 0.8605, -0.4322), (-3.814, 0.8605, 0.4322), (3.814, -0.8605, -0.4322), (3.814, -0.8605, 0.4322), (3.814, 0.8605, -0.4322), (3.814, 0.8605, 0.4322)], [], [(0, 1, 3, 2), (2, 3, 7, 6), (6, 7, 5, 4), (4, 5, 1, 0), (2, 6, 4, 0), (7, 3, 1, 5)])
_uv = me_cube_158.uv_layers.new(name='UVMap')
_uv.uv.foreach_set('vector', [0.375, 0.0, 0.625, 0.0, 0.625, 0.25, 0.375, 0.25, 0.375, 0.25, 0.625, 0.25, 0.625, 0.5, 0.375, 0.5, 0.375, 0.5, 0.625, 0.5, 0.625, 0.75, 0.375, 0.75, 0.375, 0.75, 0.625, 0.75, 0.625, 1.0, 0.375, 1.0, 0.125, 0.5, 0.375, 0.5, 0.375, 0.75, 0.125, 0.75, 0.625, 0.5, 0.875, 0.5, 0.875, 0.75, 0.625, 0.75])
me_cube_158.update()
me_cube_157 = bpy.data.meshes.new('Cube.157')
me_cube_157.from_pydata([(-3.881, -9.392, -0.3082), (-3.881, -9.392, 0.3082), (-3.881, 9.392, -0.3082), (-3.881, 9.392, 0.3082), (3.881, -9.392, -0.3082), (3.881, -9.392, 0.3082), (3.881, 9.392, -0.3082), (3.881, 9.392, 0.3082)], [], [(0, 1, 3, 2), (2, 3, 7, 6), (6, 7, 5, 4), (4, 5, 1, 0), (2, 6, 4, 0), (7, 3, 1, 5)])
_uv = me_cube_157.uv_layers.new(name='UVMap')
_uv.uv.foreach_set('vector', [0.375, 0.0, 0.625, 0.0, 0.625, 0.25, 0.375, 0.25, 0.375, 0.25, 0.625, 0.25, 0.625, 0.5, 0.375, 0.5, 0.375, 0.5, 0.625, 0.5, 0.625, 0.75, 0.375, 0.75, 0.375, 0.75, 0.625, 0.75, 0.625, 1.0, 0.375, 1.0, 0.125, 0.5, 0.375, 0.5, 0.375, 0.75, 0.125, 0.75, 0.625, 0.5, 0.875, 0.5, 0.875, 0.75, 0.625, 0.75])
me_cube_157.update()
me_cube_018 = bpy.data.meshes.new('Cube.018')
me_cube_018.from_pydata([(-2.752, -7.42, -0.3401), (-2.752, -7.42, 0.3401), (-2.752, 7.42, -0.3401), (-2.752, 7.42, 0.3401), (2.752, -7.42, -0.3401), (2.752, -7.42, 0.3401), (2.752, 7.42, -0.3401), (2.752, 7.42, 0.3401)], [], [(0, 1, 3, 2), (2, 3, 7, 6), (6, 7, 5, 4), (4, 5, 1, 0), (2, 6, 4, 0), (7, 3, 1, 5)])
_uv = me_cube_018.uv_layers.new(name='UVMap')
_uv.uv.foreach_set('vector', [0.375, 0.0, 0.625, 0.0, 0.625, 0.25, 0.375, 0.25, 0.375, 0.25, 0.625, 0.25, 0.625, 0.5, 0.375, 0.5, 0.375, 0.5, 0.625, 0.5, 0.625, 0.75, 0.375, 0.75, 0.375, 0.75, 0.625, 0.75, 0.625, 1.0, 0.375, 1.0, 0.125, 0.5, 0.375, 0.5, 0.375, 0.75, 0.125, 0.75, 0.625, 0.5, 0.875, 0.5, 0.875, 0.75, 0.625, 0.75])
me_cube_018.update()
me_cube_155 = bpy.data.meshes.new('Cube.155')
me_cube_155.from_pydata([(-1.953, -2.363, -2.384e-07), (-1.953, -2.363, 2.384e-07), (-1.953, 2.363, -2.384e-07), (-1.953, 2.363, 2.384e-07), (1.953, -2.363, -2.384e-07), (1.953, -2.363, 2.384e-07), (1.953, 2.363, -2.384e-07), (1.953, 2.363, 2.384e-07)], [], [(0, 1, 3, 2), (2, 3, 7, 6), (6, 7, 5, 4), (4, 5, 1, 0), (2, 6, 4, 0), (7, 3, 1, 5)])
_uv = me_cube_155.uv_layers.new(name='UVMap')
_uv.uv.foreach_set('vector', [0.375, 0.0, 0.625, 0.0, 0.625, 0.25, 0.375, 0.25, 0.375, 0.25, 0.625, 0.25, 0.625, 0.5, 0.375, 0.5, 0.375, 0.5, 0.625, 0.5, 0.625, 0.75, 0.375, 0.75, 0.375, 0.75, 0.625, 0.75, 0.625, 1.0, 0.375, 1.0, 0.125, 0.5, 0.375, 0.5, 0.375, 0.75, 0.125, 0.75, 0.625, 0.5, 0.875, 0.5, 0.875, 0.75, 0.625, 0.75])
me_cube_155.update()
me_cube_154 = bpy.data.meshes.new('Cube.154')
me_cube_154.from_pydata([(-7.721, -3.883, -0.04428), (-7.721, -3.883, 0.04428), (-7.721, 3.883, -0.04428), (-7.721, 3.883, 0.04428), (7.721, -3.883, -0.04428), (7.721, -3.883, 0.04428), (7.721, 3.883, -0.04428), (7.721, 3.883, 0.04428)], [], [(0, 1, 3, 2), (2, 3, 7, 6), (6, 7, 5, 4), (4, 5, 1, 0), (2, 6, 4, 0), (7, 3, 1, 5)])
_uv = me_cube_154.uv_layers.new(name='UVMap')
_uv.uv.foreach_set('vector', [0.375, 0.0, 0.625, 0.0, 0.625, 0.25, 0.375, 0.25, 0.375, 0.25, 0.625, 0.25, 0.625, 0.5, 0.375, 0.5, 0.375, 0.5, 0.625, 0.5, 0.625, 0.75, 0.375, 0.75, 0.375, 0.75, 0.625, 0.75, 0.625, 1.0, 0.375, 1.0, 0.125, 0.5, 0.375, 0.5, 0.375, 0.75, 0.125, 0.75, 0.625, 0.5, 0.875, 0.5, 0.875, 0.75, 0.625, 0.75])
me_cube_154.update()
me_cube_153 = bpy.data.meshes.new('Cube.153')
me_cube_153.from_pydata([(-7.703, -5.77, -1.999), (-7.703, -5.77, 1.999), (-7.703, 5.77, -1.999), (-7.703, 5.77, 1.999), (7.703, -5.77, -1.999), (7.703, -5.77, 1.999), (7.703, 5.77, -1.999), (7.703, 5.77, 1.999)], [], [(0, 1, 3, 2), (2, 3, 7, 6), (6, 7, 5, 4), (4, 5, 1, 0), (2, 6, 4, 0), (7, 3, 1, 5)])
_uv = me_cube_153.uv_layers.new(name='UVMap')
_uv.uv.foreach_set('vector', [0.375, 0.0, 0.625, 0.0, 0.625, 0.25, 0.375, 0.25, 0.375, 0.25, 0.625, 0.25, 0.625, 0.5, 0.375, 0.5, 0.375, 0.5, 0.625, 0.5, 0.625, 0.75, 0.375, 0.75, 0.375, 0.75, 0.625, 0.75, 0.625, 1.0, 0.375, 1.0, 0.125, 0.5, 0.375, 0.5, 0.375, 0.75, 0.125, 0.75, 0.625, 0.5, 0.875, 0.5, 0.875, 0.75, 0.625, 0.75])
me_cube_153.update()
me_cube_152 = bpy.data.meshes.new('Cube.152')
me_cube_152.from_pydata([(-6.225, -3.772, -0.253), (-6.107, 1.446, -0.4978), (-24.33, 3.815, -0.625), (-39.1, 3.815, 0.522), (-6.225, -3.772, 0.253), (-6.107, 1.446, 0.4978), (-24.33, 3.815, 0.625), (-39.1, 3.815, -0.522), (-6.225, 3.772, -0.253), (-6.107, -3.728, -0.4978), (-24.33, -3.745, -0.625), (-39.1, -3.789, 0.522), (-39.1, -3.789, -0.522), (-6.225, 3.772, 0.253), (-24.33, -3.745, 0.625), (-6.107, -3.728, 0.4978), (6.225, -3.772, -0.253), (-26.71, 3.815, 0.522), (-24.33, 1.446, -0.4978), (-26.71, 3.815, -0.625), (6.225, -3.772, 0.253), (-26.71, 3.815, -0.522), (-24.33, 1.446, 0.4978), (-26.71, 3.815, 0.625), (6.225, 3.772, -0.253), (-24.33, -3.728, -0.4978), (-26.71, -3.745, -0.625), (-26.71, -3.789, 0.522), (6.225, 3.772, 0.253), (-24.33, -3.728, 0.4978), (-26.71, -3.789, -0.522), (-26.71, -3.745, 0.625), (-6.225, 1.446, 0.253), (-6.225, -3.728, 0.253), (-6.225, -3.728, -0.253), (-6.225, 1.446, -0.253), (-6.107, -3.728, -0.253), (-6.107, 1.446, -0.253), (-6.107, 1.446, 0.253), (-6.107, -3.728, 0.253), (-26.71, -3.745, 0.522), (-26.71, -3.745, -0.522)], [], [(13, 8, 35, 32), (0, 4, 33, 34), (8, 13, 28, 24), (24, 28, 20, 16), (16, 20, 4, 0), (8, 24, 16, 0, 34, 36, 37, 35), (33, 4, 20, 28, 13, 32, 38, 39), (3, 7, 12, 11), (11, 12, 30, 27), (40, 27, 30, 41), (17, 21, 7, 3), (3, 11, 27, 40, 17), (7, 21, 41, 30, 12), (25, 29, 14, 10), (25, 10, 2, 6, 14, 29, 22, 18), (41, 26, 10, 14, 31, 40), (40, 31, 23, 17), (19, 26, 41, 21), (21, 17, 23, 6, 2, 19), (10, 26, 19, 2), (31, 14, 6, 23), (38, 5, 15, 39), (36, 9, 1, 37), (39, 15, 29, 25, 9, 36, 34, 33), (1, 18, 22, 5, 38, 32, 35, 37), (9, 25, 18, 1), (29, 15, 5, 22)])
_uv = me_cube_152.uv_layers.new(name='UVMap')
_uv.uv.foreach_set('vector', [0.625, 0.25, 0.375, 0.25, 0.375, 0.1729, 0.625, 0.1729, 0.375, 0.0, 0.625, 0.0, 0.625, 0.001482, 0.375, 0.001482, 0.375, 0.25, 0.625, 0.25, 0.625, 0.5, 0.375, 0.5, 0.375, 0.5, 0.625, 0.5, 0.625, 0.75, 0.375, 0.75, 0.375, 0.75, 0.625, 0.75, 0.625, 1.0, 0.375, 1.0, 0.125, 0.5, 0.375, 0.5, 0.375, 0.75, 0.125, 0.75, 0.125, 0.7485, 0.1274, 0.7485, 0.1274, 0.5771, 0.125, 0.5771, 0.875, 0.7485, 0.875, 0.75, 0.625, 0.75, 0.625, 0.5, 0.875, 0.5, 0.875, 0.5771, 0.8726, 0.5771, 0.8726, 0.7485, 0.375, 0.0, 0.625, 0.0, 0.625, 0.25, 0.375, 0.25, 0.375, 0.25, 0.625, 0.25, 0.625, 0.5, 0.375, 0.5, 0.375, 0.5015, 0.375, 0.5, 0.625, 0.5, 0.625, 0.5015, 0.375, 0.75, 0.625, 0.75, 0.625, 1.0, 0.375, 1.0, 0.125, 0.75, 0.125, 0.5, 0.375, 0.5, 0.375, 0.5015, 0.375, 0.75, 0.875, 0.75, 0.625, 0.75, 0.625, 0.5015, 0.625, 0.5, 0.875, 0.5, 0.4004, 0.2494, 0.5996, 0.2494, 0.625, 0.25, 0.375, 0.25, 0.4004, 0.2494, 0.375, 0.25, 0.375, 0.0, 0.625, 0.0, 0.625, 0.25, 0.5996, 0.2494, 0.5996, 0.07834, 0.4004, 0.07834, 0.3956, 0.5, 0.375, 0.5, 0.375, 0.25, 0.625, 0.25, 0.625, 0.5, 0.6044, 0.5, 0.6044, 0.5, 0.625, 0.5, 0.625, 0.75, 0.6044, 0.75, 0.375, 0.75, 0.375, 0.5, 0.3956, 0.5, 0.3956, 0.75, 0.3956, 0.75, 0.6044, 0.75, 0.625, 0.75, 0.625, 1.0, 0.375, 1.0, 0.375, 0.75, 0.125, 0.5, 0.375, 0.5, 0.375, 0.75, 0.125, 0.75, 0.625, 0.5, 0.875, 0.5, 0.875, 0.75, 0.625, 0.75, 0.5635, 0.0, 0.625, 0.0, 0.625, 0.25, 0.5635, 0.25, 0.4365, 0.25, 0.375, 0.25, 0.375, 0.0, 0.4365, 0.0, 0.5635, 0.25, 0.625, 0.25, 0.625, 0.5, 0.375, 0.5, 0.375, 0.25, 0.4365, 0.25, 0.4365, 0.2516, 0.5635, 0.2516, 0.375, 1.0, 0.375, 0.75, 0.625, 0.75, 0.625, 1.0, 0.5635, 1.0, 0.5635, 0.9984, 0.4365, 0.9984, 0.4365, 1.0, 0.125, 0.5, 0.375, 0.5, 0.375, 0.75, 0.125, 0.75, 0.625, 0.5, 0.875, 0.5, 0.875, 0.75, 0.625, 0.75])
me_cube_152.materials.append(None)
me_cube_152.update()
me_cube_021 = bpy.data.meshes.new('Cube.021')
me_cube_021.from_pydata([(-1.814, -0.3359, -0.16), (-1.814, -0.3359, 0.16), (-1.814, 0.3359, -0.16), (-1.814, 0.3359, 0.16), (1.814, -0.3359, -0.16), (1.814, -0.3359, 0.16), (1.814, 0.3359, -0.16), (1.814, 0.3359, 0.16)], [], [(0, 1, 3, 2), (2, 3, 7, 6), (6, 7, 5, 4), (4, 5, 1, 0), (2, 6, 4, 0), (7, 3, 1, 5)])
_uv = me_cube_021.uv_layers.new(name='UVMap')
_uv.uv.foreach_set('vector', [0.375, 0.0, 0.625, 0.0, 0.625, 0.25, 0.375, 0.25, 0.375, 0.25, 0.625, 0.25, 0.625, 0.5, 0.375, 0.5, 0.375, 0.5, 0.625, 0.5, 0.625, 0.75, 0.375, 0.75, 0.375, 0.75, 0.625, 0.75, 0.625, 1.0, 0.375, 1.0, 0.125, 0.5, 0.375, 0.5, 0.375, 0.75, 0.125, 0.75, 0.625, 0.5, 0.875, 0.5, 0.875, 0.75, 0.625, 0.75])
me_cube_021.update()

# ---- objects
ob_cube_277 = bpy.data.objects.new('Cube.277', me_cube_289)
ob_cube_040 = bpy.data.objects.new('Cube.040', me_cube_020)
ob_cube_039 = bpy.data.objects.new('Cube.039', me_cube_019)
ob_cube_038 = bpy.data.objects.new('Cube.038', me_cube_017)
ob_cube_037 = bpy.data.objects.new('Cube.037', me_cube_014)
ob_cube_036 = bpy.data.objects.new('Cube.036', me_cube_012)
ob_cube_035 = bpy.data.objects.new('Cube.035', me_cube_010)
ob_cube_034 = bpy.data.objects.new('Cube.034', me_cube_011)
ob_cube_033 = bpy.data.objects.new('Cube.033', me_cube_008)
ob_cube_031 = bpy.data.objects.new('Cube.031', me_cube_006)
ob_cube_030 = bpy.data.objects.new('Cube.030', me_cube_005)
ob_cube_029 = bpy.data.objects.new('Cube.029', me_cube_015)
ob_cube_028 = bpy.data.objects.new('Cube.028', me_cube_003)
ob_cube_027 = bpy.data.objects.new('Cube.027', me_cube_002)
ob_cube_026 = bpy.data.objects.new('Cube.026', me_cube_001)
ob_cube_025 = bpy.data.objects.new('Cube.025', me_cube_004)
ob_cube_024 = bpy.data.objects.new('Cube.024', me_cube_172)
ob_cube_023 = bpy.data.objects.new('Cube.023', me_cube_171)
ob_cube_022 = bpy.data.objects.new('Cube.022', me_cube_170)
ob_cube_021 = bpy.data.objects.new('Cube.021', me_cube_169)
ob_cube_020 = bpy.data.objects.new('Cube.020', me_cube_168)
ob_cube_019 = bpy.data.objects.new('Cube.019', me_cube_167)
ob_cube_018 = bpy.data.objects.new('Cube.018', me_cube_166)
ob_cube_017 = bpy.data.objects.new('Cube.017', me_cube_165)
ob_cube_016 = bpy.data.objects.new('Cube.016', me_cube_164)
ob_cube_015 = bpy.data.objects.new('Cube.015', me_cube_163)
ob_cube_014 = bpy.data.objects.new('Cube.014', me_cube_162)
ob_cube_013 = bpy.data.objects.new('Cube.013', me_cube_161)
ob_cube_012 = bpy.data.objects.new('Cube.012', me_cube_160)
ob_cube_011 = bpy.data.objects.new('Cube.011', me_cube_159)
ob_cube_010 = bpy.data.objects.new('Cube.010', me_cube_158)
ob_cube_009 = bpy.data.objects.new('Cube.009', me_cube_157)
ob_cube_008 = bpy.data.objects.new('Cube.008', me_cube_018)
ob_cube_007 = bpy.data.objects.new('Cube.007', me_cube_155)
ob_cube_006 = bpy.data.objects.new('Cube.006', me_cube_154)
ob_cube_005 = bpy.data.objects.new('Cube.005', me_cube_153)
ob_cube_004 = bpy.data.objects.new('Cube.004', me_cube_152)
ob_cube_001 = bpy.data.objects.new('Cube.001', me_cube_021)

# ---- transforms, parenting, visibility, modifiers, constraints
ob_cube_277.location = (0.0, 0.0, 1.028)
ob_cube_277.scale = (1.0, 1.0, 0.7083)
ob_cube_040.location = (-29.01, 5.607, 0.0)
ob_cube_039.location = (-29.03, 2.575, 0.0)
ob_cube_039.scale = (1.0, 1.0, 0.6206)
ob_cube_038.location = (-32.9, 3.976, 0.0)
ob_cube_037.location = (25.82, -17.97, 0.0)
ob_cube_037.scale = (1.0, 1.0, 3.083)
ob_cube_036.location = (-10.31, -17.99, 0.223)
ob_cube_036.scale = (1.0, 1.0, 5.485)
ob_cube_035.location = (-20.01, -15.74, 0.0)
ob_cube_035.scale = (1.0, 1.0, 7.55e+05)
ob_cube_034.location = (-14.22, -15.72, 3.815e-06)
ob_cube_034.scale = (1.0, 1.0, 1.049e+05)
ob_cube_033.location = (31.77, 3.192, 0.0)
ob_cube_033.rotation_euler = (-3.142, -0.0, 0.0)
ob_cube_033.scale = (1.0, 1.0, 10.48)
ob_cube_031.location = (5.665, -20.78, 0.01054)
ob_cube_031.scale = (1.0, 1.0, 72.13)
ob_cube_030.location = (-5.765, -20.78, 0.01054)
ob_cube_030.scale = (1.0, 1.0, 72.13)
ob_cube_029.location = (25.81, 7.511, 0.0)
ob_cube_028.location = (16.0, 11.0, 0.0)
ob_cube_027.location = (-0.1654, 8.906, 0.0)
ob_cube_027.rotation_euler = (0.0, -3.142, -0.0)
ob_cube_027.scale = (1.0, 1.0, 58.36)
ob_cube_026.location = (-0.1654, 10.15, 0.0)
ob_cube_026.rotation_euler = (-3.142, -0.0, 0.0)
ob_cube_025.location = (-0.1573, 7.898, 0.02644)
ob_cube_025.scale = (1.0, 1.0, 2.797)
ob_cube_024.location = (-1.53, 18.2, 0.0)
ob_cube_024.scale = (1.0, 1.0, 11.24)
ob_cube_023.location = (16.06, 5.78, 0.0)
ob_cube_023.scale = (1.0, 1.0, 6.533)
ob_cube_022.location = (31.71, -14.53, 0.0)
ob_cube_022.scale = (1.0, 1.0, 2.437)
ob_cube_021.location = (29.82, -5.141, 0.0)
ob_cube_021.scale = (1.0, 1.0, 40.52)
ob_cube_020.location = (25.83, -17.93, -2.384e-07)
ob_cube_020.scale = (1.0, 1.233, 1.0)
ob_cube_019.location = (16.06, -15.78, 0.0)
ob_cube_019.scale = (1.0, 1.0, 2.317)
ob_cube_018.location = (-25.92, -17.87, 0.0)
ob_cube_018.scale = (1.0, 1.233, 2.726e+06)
ob_cube_017.location = (-10.37, -17.9, -2.384e-07)
ob_cube_017.scale = (1.0, 1.233, 1.0)
ob_cube_016.location = (-7.189, -17.87, 0.04552)
ob_cube_015.location = (-7.189, -15.38, 0.04552)
ob_cube_014.location = (-7.189, -12.87, 0.04552)
ob_cube_013.location = (7.048, -17.87, 0.04552)
ob_cube_012.location = (7.048, -15.38, 0.04552)
ob_cube_011.location = (7.048, -12.87, 0.04552)
ob_cube_010.location = (-31.91, -0.3922, 0.0)
ob_cube_009.location = (-31.93, -10.65, 0.0)
ob_cube_008.location = (-32.88, 14.85, 0.3401)
ob_cube_008.scale = (1.0, 1.0, 6.146)
ob_cube_007.location = (-25.95, 15.14, 2.384e-07)
ob_cube_007.scale = (1.0, 1.0, 2.517e+06)
ob_cube_006.location = (-16.11, 16.92, 0.0)
ob_cube_006.rotation_euler = (0.0, -0.0, 3.142)
ob_cube_006.scale = (1.0, 1.0, 15.68)
ob_cube_005.location = (-16.1, 7.265, 0.0)
ob_cube_005.rotation_euler = (-3.142, -0.0, 0.0)
ob_cube_004.location = (15.31, -5.029, 0.0)
ob_cube_001.location = (10.27, -20.51, 0.0)
ob_cube_001.scale = (1.0, 1.0, 1.625)

# ---- collection membership
col_collection.objects.link(ob_cube_277)
col_collection.objects.link(ob_cube_040)
col_collection.objects.link(ob_cube_039)
col_collection.objects.link(ob_cube_038)
col_collection.objects.link(ob_cube_037)
col_collection.objects.link(ob_cube_036)
col_collection.objects.link(ob_cube_035)
col_collection.objects.link(ob_cube_034)
col_collection.objects.link(ob_cube_033)
col_collection.objects.link(ob_cube_031)
col_collection.objects.link(ob_cube_030)
col_collection.objects.link(ob_cube_029)
col_collection.objects.link(ob_cube_028)
col_collection.objects.link(ob_cube_027)
col_collection.objects.link(ob_cube_026)
col_collection.objects.link(ob_cube_025)
col_collection.objects.link(ob_cube_024)
col_collection.objects.link(ob_cube_023)
col_collection.objects.link(ob_cube_022)
col_collection.objects.link(ob_cube_021)
col_collection.objects.link(ob_cube_020)
col_collection.objects.link(ob_cube_019)
col_collection.objects.link(ob_cube_018)
col_collection.objects.link(ob_cube_017)
col_collection.objects.link(ob_cube_016)
col_collection.objects.link(ob_cube_015)
col_collection.objects.link(ob_cube_014)
col_collection.objects.link(ob_cube_013)
col_collection.objects.link(ob_cube_012)
col_collection.objects.link(ob_cube_011)
col_collection.objects.link(ob_cube_010)
col_collection.objects.link(ob_cube_009)
col_collection.objects.link(ob_cube_008)
col_collection.objects.link(ob_cube_007)
col_collection.objects.link(ob_cube_006)
col_collection.objects.link(ob_cube_005)
col_collection.objects.link(ob_cube_004)
col_collection.objects.link(ob_cube_001)

# ---- scene / render settings (as saved in the file)
scene.frame_start = 1; scene.frame_end = 250; scene.frame_set(1)
scene.render.engine = 'BLENDER_EEVEE_NEXT'
scene.cycles.sampling_pattern = 'TABULATED_SOBOL'
scene.cycles.use_light_tree = False
scene.view_settings.view_transform = 'Filmic'
bpy.context.view_layer.update()

# ---- added for rendering (the .blend has no active camera and no usable light): camera, sun
cam_auto = bpy.data.cameras.new('AutoCamera')
cam_auto.lens = 50.0
cam_auto.sensor_width = 36.0
cam_auto.clip_end = 1365.69
ob_auto_camera = bpy.data.objects.new('AutoCamera', cam_auto)
scene.collection.objects.link(ob_auto_camera)
ob_auto_camera.location = (77.7323, -93.1832, 62.4696)
ob_auto_camera.rotation_euler = (1.09748, -7.21219e-08, 0.694738)
scene.camera = ob_auto_camera
light_auto_sun = bpy.data.lights.new('AutoSun', 'SUN')
light_auto_sun.energy = 3.0
light_auto_sun.angle = 0.0523599
ob_auto_sun = bpy.data.objects.new('AutoSun', light_auto_sun)
scene.collection.objects.link(ob_auto_sun)
ob_auto_sun.rotation_euler = (0.872665, 0.174533, 0.523599)
bpy.context.view_layer.update()

